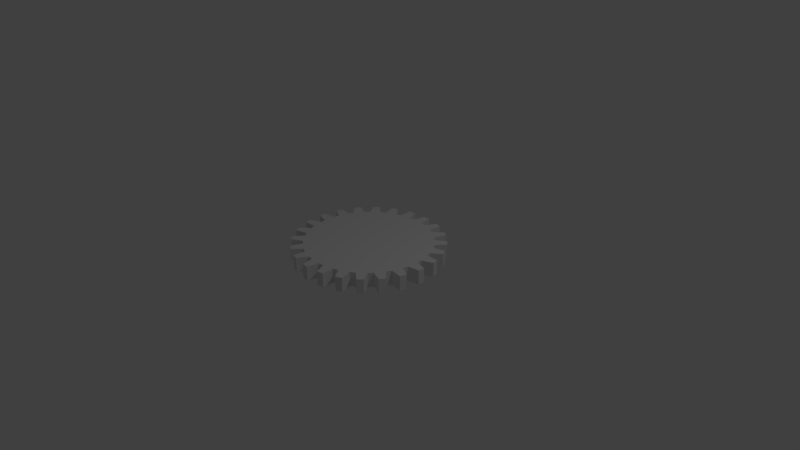 # Source: 06_gear.blend  (saved by Blender 2.78.0; exported with 4.5.12 LTS)
import bpy
from mathutils import Matrix  # noqa: F401  (used for matrix-valued properties, if any)

bpy.ops.wm.read_factory_settings(use_empty=True)
scene = bpy.context.scene
scene.name = 'Scene'

# ---- collections
col_collection_1 = bpy.data.collections.new('Collection 1'); scene.collection.children.link(col_collection_1)

# ---- world
world_world = bpy.data.worlds.new('World'); scene.world = world_world
world_world.color = (0.05088, 0.05088, 0.05088)
world_world.use_sun_shadow = False
world_world.sun_shadow_jitter_overblur = 0.0
world_world.cycles.sampling_method = 'MANUAL'

# ---- cameras
cam_camera = bpy.data.cameras.new('Camera')
cam_camera.clip_end = 100.0
cam_camera.lens = 35.0
cam_camera.sensor_width = 32.0
cam_camera.sensor_height = 18.0
cam_camera.ortho_scale = 7.314
cam_camera.dof.focus_distance = 0.0
cam_camera.dof.aperture_fstop = 128.0

# ---- lights
light_lamp = bpy.data.lights.new('Lamp', 'POINT')
light_lamp.transmission_factor = 0.0
light_lamp.cutoff_distance = 30.0
light_lamp.energy = 100.0
light_lamp.shadow_buffer_clip_start = 1.001
light_lamp.shadow_soft_size = 0.1
light_lamp.shadow_maximum_resolution = 0.006
light_lamp.use_absolute_resolution = True

# ---- meshes
me_circle = bpy.data.meshes.new('Circle')
me_circle.from_pydata([(0.0, 1.0, 0.0), (-0.1099, 0.8347, 0.0), (-0.2588, 0.9659, 0.0), (-0.3222, 0.7778, 0.0), (-0.5, 0.866, 0.0), (-0.5125, 0.6679, 0.0), (-0.7071, 0.7071, 0.0), (-0.6679, 0.5125, 0.0), (-0.866, 0.5, 0.0), (-0.7778, 0.3222, 0.0), (-0.9659, 0.2588, 0.0), (-0.8347, 0.1099, 0.0), (-1.0, 1.947e-07, 0.0), (-0.8347, -0.1099, 0.0), (-0.9659, -0.2588, 0.0), (-0.7778, -0.3222, 0.0), (-0.866, -0.5, 0.0), (-0.6679, -0.5125, 0.0), (-0.7071, -0.7071, 0.0), (-0.5125, -0.6679, 0.0), (-0.5, -0.866, 0.0), (-0.3222, -0.7778, 0.0), (-0.2588, -0.9659, 0.0), (-0.1099, -0.8347, 0.0), (-3.894e-07, -1.0, 0.0), (0.1099, -0.8347, 0.0), (0.2588, -0.9659, 0.0), (0.3222, -0.7778, 0.0), (0.5, -0.866, 0.0), (0.5125, -0.6679, 0.0), (0.7071, -0.7071, 0.0), (0.6679, -0.5125, 0.0), (0.866, -0.5, 0.0), (0.7778, -0.3222, 0.0), (0.9659, -0.2588, 0.0), (0.8347, -0.1099, 0.0), (1.0, 4.888e-07, 0.0), (0.8347, 0.1099, 0.0), (0.9659, 0.2588, 0.0), (0.7778, 0.3222, 0.0), (0.866, 0.5, 0.0), (0.6679, 0.5125, 0.0), (0.7071, 0.7071, 0.0), (0.5125, 0.6679, 0.0), (0.5, 0.866, 0.0), (0.3222, 0.7778, 0.0), (0.2588, 0.9659, 0.0), (0.1099, 0.8347, 0.0), (0.08716, 0.9962, 0.0), (-0.03672, 0.8411, 0.0), (-0.1736, 0.9848, 0.0), (-0.2532, 0.8029, 0.0), (-0.4226, 0.9063, 0.0), (-0.4523, 0.71, 0.0), (-0.6428, 0.766, 0.0), (-0.6207, 0.5688, 0.0), (-0.8192, 0.5736, 0.0), (-0.7467, 0.3887, 0.0), (-0.9397, 0.342, 0.0), (-0.8219, 0.1822, 0.0), (-0.9962, 0.08716, 0.0), (-0.8411, -0.03672, 0.0), (-0.9848, -0.1736, 0.0), (-0.8029, -0.2532, 0.0), (-0.9063, -0.4226, 0.0), (-0.71, -0.4523, 0.0), (-0.766, -0.6428, 0.0), (-0.5688, -0.6207, 0.0), (-0.5736, -0.8192, 0.0), (-0.3887, -0.7467, 0.0), (-0.342, -0.9397, 0.0), (-0.1822, -0.8219, 0.0), (-0.08716, -0.9962, 0.0), (0.03672, -0.8411, 0.0), (0.1736, -0.9848, 0.0), (0.2532, -0.8029, 0.0), (0.4226, -0.9063, 0.0), (0.4523, -0.71, 0.0), (0.6428, -0.766, 0.0), (0.6207, -0.5688, 0.0), (0.8192, -0.5736, 0.0), (0.7467, -0.3887, 0.0), (0.9397, -0.342, 0.0), (0.8219, -0.1822, 0.0), (0.9962, -0.08716, 0.0), (0.8411, 0.03672, 0.0), (0.9848, 0.1736, 0.0), (0.8029, 0.2532, 0.0), (0.9063, 0.4226, 0.0), (0.71, 0.4523, 0.0), (0.766, 0.6428, 0.0), (0.5688, 0.6207, 0.0), (0.5736, 0.8192, 0.0), (0.3887, 0.7467, 0.0), (0.342, 0.9397, 0.0), (0.1822, 0.8219, 0.0), (-1.508e-07, 6.949e-08, 0.0), (0.0, 1.0, 0.1947), (-0.1099, 0.8347, 0.1947), (-0.2588, 0.9659, 0.1947), (-0.3222, 0.7778, 0.1947), (-0.5, 0.866, 0.1947), (-0.5125, 0.6679, 0.1947), (-0.7071, 0.7071, 0.1947), (-0.6679, 0.5125, 0.1947), (-0.866, 0.5, 0.1947), (-0.7778, 0.3222, 0.1947), (-0.9659, 0.2588, 0.1947), (-0.8347, 0.1099, 0.1947), (-1.0, 1.947e-07, 0.1947), (-0.8347, -0.1099, 0.1947), (-0.9659, -0.2588, 0.1947), (-0.7778, -0.3222, 0.1947), (-0.866, -0.5, 0.1947), (-0.6679, -0.5125, 0.1947), (-0.7071, -0.7071, 0.1947), (-0.5125, -0.6679, 0.1947), (-0.5, -0.866, 0.1947), (-0.3222, -0.7778, 0.1947), (-0.2588, -0.9659, 0.1947), (-0.1099, -0.8347, 0.1947), (-3.894e-07, -1.0, 0.1947), (0.1099, -0.8347, 0.1947), (0.2588, -0.9659, 0.1947), (0.3222, -0.7778, 0.1947), (0.5, -0.866, 0.1947), (0.5125, -0.6679, 0.1947), (0.7071, -0.7071, 0.1947), (0.6679, -0.5125, 0.1947), (0.866, -0.5, 0.1947), (0.7778, -0.3222, 0.1947), (0.9659, -0.2588, 0.1947), (0.8347, -0.1099, 0.1947), (1.0, 4.888e-07, 0.1947), (0.8347, 0.1099, 0.1947), (0.9659, 0.2588, 0.1947), (0.7778, 0.3222, 0.1947), (0.866, 0.5, 0.1947), (0.6679, 0.5125, 0.1947), (0.7071, 0.7071, 0.1947), (0.5125, 0.6679, 0.1947), (0.5, 0.866, 0.1947), (0.3222, 0.7778, 0.1947), (0.2588, 0.9659, 0.1947), (0.1099, 0.8347, 0.1947), (0.08716, 0.9962, 0.1947), (-0.03672, 0.8411, 0.1947), (-0.1736, 0.9848, 0.1947), (-0.2532, 0.8029, 0.1947), (-0.4226, 0.9063, 0.1947), (-0.4523, 0.71, 0.1947), (-0.6428, 0.766, 0.1947), (-0.6207, 0.5688, 0.1947), (-0.8192, 0.5736, 0.1947), (-0.7467, 0.3887, 0.1947), (-0.9397, 0.342, 0.1947), (-0.8219, 0.1822, 0.1947), (-0.9962, 0.08716, 0.1947), (-0.8411, -0.03672, 0.1947), (-0.9848, -0.1736, 0.1947), (-0.8029, -0.2532, 0.1947), (-0.9063, -0.4226, 0.1947), (-0.71, -0.4523, 0.1947), (-0.766, -0.6428, 0.1947), (-0.5688, -0.6207, 0.1947), (-0.5736, -0.8192, 0.1947), (-0.3887, -0.7467, 0.1947), (-0.342, -0.9397, 0.1947), (-0.1822, -0.8219, 0.1947), (-0.08716, -0.9962, 0.1947), (0.03672, -0.8411, 0.1947), (0.1736, -0.9848, 0.1947), (0.2532, -0.8029, 0.1947), (0.4226, -0.9063, 0.1947), (0.4523, -0.71, 0.1947), (0.6428, -0.766, 0.1947), (0.6207, -0.5688, 0.1947), (0.8192, -0.5736, 0.1947), (0.7467, -0.3887, 0.1947), (0.9397, -0.342, 0.1947), (0.8219, -0.1822, 0.1947), (0.9962, -0.08716, 0.1947), (0.8411, 0.03672, 0.1947), (0.9848, 0.1736, 0.1947), (0.8029, 0.2532, 0.1947), (0.9063, 0.4226, 0.1947), (0.71, 0.4523, 0.1947), (0.766, 0.6428, 0.1947), (0.5688, 0.6207, 0.1947), (0.5736, 0.8192, 0.1947), (0.3887, 0.7467, 0.1947), (0.342, 0.9397, 0.1947), (0.1822, 0.8219, 0.1947), (-1.508e-07, 6.949e-08, 0.1947)], [], [(54, 96, 6), (6, 96, 55), (55, 96, 7), (7, 96, 56), (56, 96, 8), (8, 96, 57), (57, 96, 9), (9, 96, 58), (58, 96, 10), (10, 96, 59), (59, 96, 11), (11, 96, 60), (60, 96, 12), (12, 96, 61), (61, 96, 13), (13, 96, 62), (62, 96, 14), (14, 96, 63), (63, 96, 15), (15, 96, 64), (64, 96, 16), (16, 96, 65), (65, 96, 17), (17, 96, 66), (66, 96, 18), (18, 96, 67), (67, 96, 19), (19, 96, 68), (68, 96, 20), (20, 96, 69), (69, 96, 21), (21, 96, 70), (70, 96, 22), (22, 96, 71), (71, 96, 23), (23, 96, 72), (72, 96, 24), (24, 96, 73), (73, 96, 25), (25, 96, 74), (74, 96, 26), (26, 96, 75), (75, 96, 27), (27, 96, 76), (76, 96, 28), (28, 96, 77), (77, 96, 29), (29, 96, 78), (78, 96, 30), (30, 96, 79), (79, 96, 31), (31, 96, 80), (80, 96, 32), (32, 96, 81), (81, 96, 33), (33, 96, 82), (82, 96, 34), (34, 96, 83), (83, 96, 35), (35, 96, 84), (84, 96, 36), (36, 96, 85), (85, 96, 37), (37, 96, 86), (86, 96, 38), (38, 96, 87), (87, 96, 39), (39, 96, 88), (88, 96, 40), (40, 96, 89), (89, 96, 41), (41, 96, 90), (90, 96, 42), (42, 96, 91), (91, 96, 43), (43, 96, 92), (92, 96, 44), (44, 96, 93), (93, 96, 45), (45, 96, 94), (94, 96, 46), (46, 96, 95), (95, 96, 47), (47, 96, 48), (48, 96, 0), (0, 96, 49), (49, 96, 1), (1, 96, 50), (50, 96, 2), (2, 96, 51), (51, 96, 3), (3, 96, 52), (52, 96, 4), (4, 96, 53), (53, 96, 5), (5, 96, 54), (151, 103, 193), (103, 152, 193), (152, 104, 193), (104, 153, 193), (153, 105, 193), (105, 154, 193), (154, 106, 193), (106, 155, 193), (155, 107, 193), (107, 156, 193), (156, 108, 193), (108, 157, 193), (157, 109, 193), (109, 158, 193), (158, 110, 193), (110, 159, 193), (159, 111, 193), (111, 160, 193), (160, 112, 193), (112, 161, 193), (161, 113, 193), (113, 162, 193), (162, 114, 193), (114, 163, 193), (163, 115, 193), (115, 164, 193), (164, 116, 193), (116, 165, 193), (165, 117, 193), (117, 166, 193), (166, 118, 193), (118, 167, 193), (167, 119, 193), (119, 168, 193), (168, 120, 193), (120, 169, 193), (169, 121, 193), (121, 170, 193), (170, 122, 193), (122, 171, 193), (171, 123, 193), (123, 172, 193), (172, 124, 193), (124, 173, 193), (173, 125, 193), (125, 174, 193), (174, 126, 193), (126, 175, 193), (175, 127, 193), (127, 176, 193), (176, 128, 193), (128, 177, 193), (177, 129, 193), (129, 178, 193), (178, 130, 193), (130, 179, 193), (179, 131, 193), (131, 180, 193), (180, 132, 193), (132, 181, 193), (181, 133, 193), (133, 182, 193), (182, 134, 193), (134, 183, 193), (183, 135, 193), (135, 184, 193), (184, 136, 193), (136, 185, 193), (185, 137, 193), (137, 186, 193), (186, 138, 193), (138, 187, 193), (187, 139, 193), (139, 188, 193), (188, 140, 193), (140, 189, 193), (189, 141, 193), (141, 190, 193), (190, 142, 193), (142, 191, 193), (191, 143, 193), (143, 192, 193), (192, 144, 193), (144, 145, 193), (145, 97, 193), (97, 146, 193), (146, 98, 193), (98, 147, 193), (147, 99, 193), (99, 148, 193), (148, 100, 193), (100, 149, 193), (149, 101, 193), (101, 150, 193), (150, 102, 193), (102, 151, 193), (0, 49, 146, 97), (35, 84, 181, 132), (22, 71, 168, 119), (9, 58, 155, 106), (49, 1, 98, 146), (84, 36, 133, 181), (71, 23, 120, 168), (58, 10, 107, 155), (1, 50, 147, 98), (36, 85, 182, 133), (23, 72, 169, 120), (10, 59, 156, 107), (50, 2, 99, 147), (85, 37, 134, 182), (72, 24, 121, 169), (59, 11, 108, 156), (2, 51, 148, 99), (37, 86, 183, 134), (24, 73, 170, 121), (11, 60, 157, 108), (51, 3, 100, 148), (86, 38, 135, 183), (73, 25, 122, 170), (60, 12, 109, 157), (3, 52, 149, 100), (38, 87, 184, 135), (25, 74, 171, 122), (12, 61, 158, 109), (52, 4, 101, 149), (87, 39, 136, 184), (74, 26, 123, 171), (61, 13, 110, 158), (4, 53, 150, 101), (39, 88, 185, 136), (26, 75, 172, 123), (13, 62, 159, 110), (53, 5, 102, 150), (88, 40, 137, 185), (75, 27, 124, 172), (62, 14, 111, 159), (5, 54, 151, 102), (40, 89, 186, 137), (27, 76, 173, 124), (14, 63, 160, 111), (89, 41, 138, 186), (76, 28, 125, 173), (63, 15, 112, 160), (41, 90, 187, 138), (28, 77, 174, 125), (15, 64, 161, 112), (90, 42, 139, 187), (77, 29, 126, 174), (64, 16, 113, 161), (42, 91, 188, 139), (29, 78, 175, 126), (16, 65, 162, 113), (91, 43, 140, 188), (78, 30, 127, 175), (65, 17, 114, 162), (43, 92, 189, 140), (30, 79, 176, 127), (17, 66, 163, 114), (92, 44, 141, 189), (79, 31, 128, 176), (66, 18, 115, 163), (44, 93, 190, 141), (31, 80, 177, 128), (18, 67, 164, 115), (93, 45, 142, 190), (80, 32, 129, 177), (67, 19, 116, 164), (54, 6, 103, 151), (45, 94, 191, 142), (32, 81, 178, 129), (19, 68, 165, 116), (6, 55, 152, 103), (94, 46, 143, 191), (81, 33, 130, 178), (68, 20, 117, 165), (55, 7, 104, 152), (46, 95, 192, 143), (33, 82, 179, 130), (20, 69, 166, 117), (7, 56, 153, 104), (95, 47, 144, 192), (82, 34, 131, 179), (69, 21, 118, 166), (56, 8, 105, 153), (47, 48, 145, 144), (34, 83, 180, 131), (21, 70, 167, 118), (8, 57, 154, 105), (48, 0, 97, 145), (83, 35, 132, 180), (70, 22, 119, 167), (57, 9, 106, 154)])
me_circle.use_remesh_preserve_volume = False
me_circle.use_remesh_preserve_attributes = False
me_circle.use_mirror_vertex_groups = False
me_circle.update()

# ---- objects
ob_circle = bpy.data.objects.new('Circle', me_circle)
ob_lamp = bpy.data.objects.new('Lamp', light_lamp)
ob_camera = bpy.data.objects.new('Camera', cam_camera)

# ---- transforms, parenting, visibility, modifiers, constraints
ob_circle.location = (0.0, 0.0, 0.0)
ob_circle.lineart.crease_threshold = 0.0
ob_lamp.location = (4.076, 1.005, 5.904)
ob_lamp.rotation_euler = (0.6503, 0.05522, 1.866)
ob_lamp.lock_rotations_4d = False
ob_lamp.empty_display_type = 'ARROWS'
ob_lamp.color = (0.0, 0.0, 0.0, 0.0)
ob_lamp.lineart.crease_threshold = 0.0
ob_camera.location = (7.481, -6.508, 5.344)
ob_camera.rotation_euler = (1.109, 0.0, 0.8149)
ob_camera.lock_rotations_4d = False
ob_camera.empty_display_type = 'ARROWS'
ob_camera.color = (0.0, 0.0, 0.0, 0.0)
ob_camera.display_type = 'WIRE'
ob_camera.lineart.crease_threshold = 0.0

# ---- collection membership
col_collection_1.objects.link(ob_circle)
col_collection_1.objects.link(ob_lamp)
col_collection_1.objects.link(ob_camera)

# ---- scene / render settings (as saved in the file)
scene.camera = ob_camera
scene.frame_start = 1; scene.frame_end = 250; scene.frame_set(1)
scene.render.engine = 'BLENDER_EEVEE_NEXT'
scene.render.resolution_percentage = 50
scene.render.dither_intensity = 0.0
scene.cycles.use_denoising = False
scene.cycles.samples = 128
scene.cycles.sampling_pattern = 'TABULATED_SOBOL'
scene.cycles.light_sampling_threshold = 0.0
scene.cycles.use_adaptive_sampling = False
scene.cycles.use_light_tree = False
scene.cycles.blur_glossy = 0.0
scene.cycles.sample_clamp_indirect = 0.0
scene.view_settings.view_transform = 'Standard'
bpy.context.view_layer.update()
